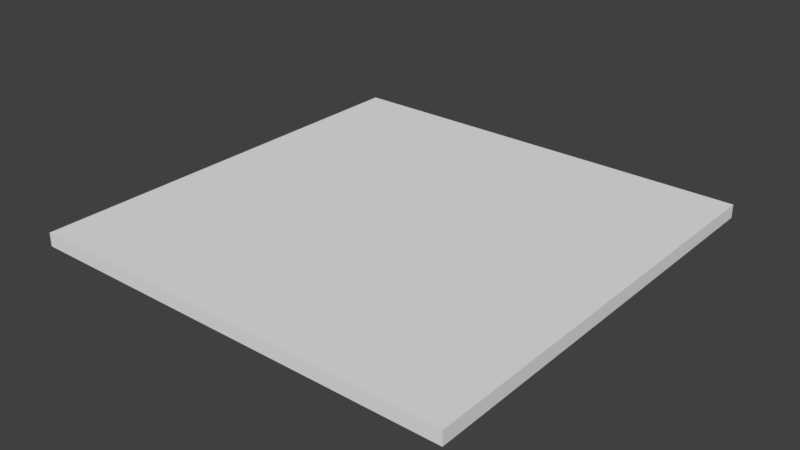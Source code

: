 # Source: Suelo3_.blend  (saved by Blender 2.78.0; exported with 4.5.12 LTS)
import bpy
from mathutils import Matrix  # noqa: F401  (used for matrix-valued properties, if any)

bpy.ops.wm.read_factory_settings(use_empty=True)
scene = bpy.context.scene
scene.name = 'Scene'

# ---- collections
col_collection_1 = bpy.data.collections.new('Collection 1'); scene.collection.children.link(col_collection_1)

# ---- world
world_world = bpy.data.worlds.new('World'); scene.world = world_world
world_world.color = (0.05088, 0.05088, 0.05088)
world_world.use_sun_shadow = False
world_world.sun_shadow_jitter_overblur = 0.0
world_world.cycles.sampling_method = 'MANUAL'

# ---- meshes
me_lod_a_suelo3 = bpy.data.meshes.new('LOD_A_Suelo3')
me_lod_a_suelo3.from_pydata([(0.0, 0.0, -0.25), (0.0, 0.0, 0.0), (8.0, 0.0, -0.25), (8.0, 0.0, 0.0), (0.0, 8.0, -0.25), (0.0, 8.0, 0.0), (8.0, 8.0, -0.25), (8.0, 8.0, 0.0)], [], [(0, 2, 3, 1), (4, 5, 7, 6), (3, 2, 6, 7), (1, 3, 7, 5), (0, 1, 5, 4), (2, 0, 4, 6)])
me_lod_a_suelo3.use_remesh_preserve_volume = False
me_lod_a_suelo3.use_remesh_preserve_attributes = False
me_lod_a_suelo3.use_mirror_vertex_groups = False
me_lod_a_suelo3.update()

# ---- objects
ob_lod_a_suelo3 = bpy.data.objects.new('LOD_A_Suelo3', me_lod_a_suelo3)

# ---- transforms, parenting, visibility, modifiers, constraints
ob_lod_a_suelo3.location = (0.0, 0.0, 0.0)
ob_lod_a_suelo3.lineart.crease_threshold = 0.0

# ---- collection membership
col_collection_1.objects.link(ob_lod_a_suelo3)

# ---- scene / render settings (as saved in the file)
scene.frame_start = 1; scene.frame_end = 250; scene.frame_set(1)
scene.render.engine = 'CYCLES'
scene.render.resolution_percentage = 50
scene.render.dither_intensity = 0.0
scene.render.use_persistent_data = True
scene.cycles.shading_system = True
scene.cycles.use_denoising = False
scene.cycles.samples = 128
scene.cycles.sampling_pattern = 'TABULATED_SOBOL'
scene.cycles.light_sampling_threshold = 0.0
scene.cycles.use_adaptive_sampling = False
scene.cycles.use_light_tree = False
scene.cycles.blur_glossy = 0.0
scene.cycles.sample_clamp_indirect = 0.0
scene.view_settings.view_transform = 'Standard'
bpy.context.view_layer.update()

# ---- added for rendering (the .blend has no active camera and no usable light): camera, sun
cam_auto = bpy.data.cameras.new('AutoCamera')
cam_auto.lens = 50.0
cam_auto.sensor_width = 36.0
cam_auto.clip_end = 1000.0
ob_auto_camera = bpy.data.objects.new('AutoCamera', cam_auto)
scene.collection.objects.link(ob_auto_camera)
ob_auto_camera.location = (14.4703, -8.56433, 8.25122)
ob_auto_camera.rotation_euler = (1.09748, -7.21219e-08, 0.694738)
scene.camera = ob_auto_camera
light_auto_sun = bpy.data.lights.new('AutoSun', 'SUN')
light_auto_sun.energy = 3.0
light_auto_sun.angle = 0.0523599
ob_auto_sun = bpy.data.objects.new('AutoSun', light_auto_sun)
scene.collection.objects.link(ob_auto_sun)
ob_auto_sun.rotation_euler = (0.872665, 0.174533, 0.523599)
bpy.context.view_layer.update()
